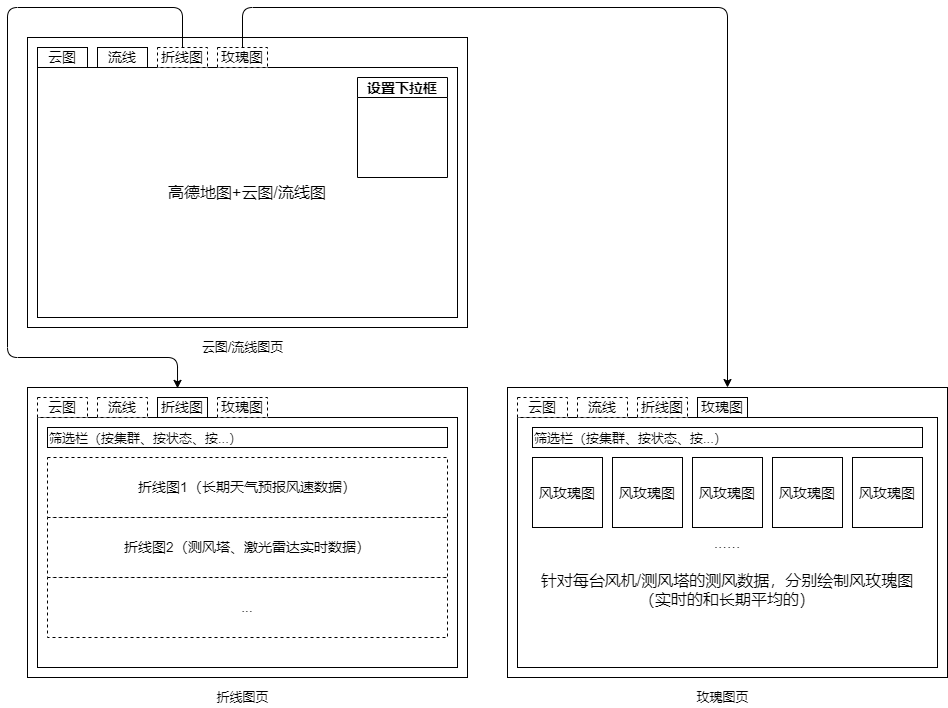

The diagram above was exported from draw.io. Its source (the exported page's mxGraphModel, read from the mxfile embedded in the PNG):
<mxGraphModel dx="1519" dy="438" grid="1" gridSize="10" guides="1" tooltips="1" connect="1" arrows="1" fold="1" page="1" pageScale="1" pageWidth="827" pageHeight="1169" background="none" math="0" shadow="1">
  <root>
    <mxCell id="0" />
    <mxCell id="1" parent="0" />
    <mxCell id="2" value="" style="rounded=0;whiteSpace=wrap;html=1;" parent="1" vertex="1">
      <mxGeometry x="20" y="80" width="440" height="290" as="geometry" />
    </mxCell>
    <mxCell id="4" value="&lt;font style=&quot;font-size: 16px&quot;&gt;高德地图+云图/流线图&lt;br&gt;&lt;/font&gt;" style="rounded=0;whiteSpace=wrap;html=1;" parent="1" vertex="1">
      <mxGeometry x="30" y="110" width="420" height="250" as="geometry" />
    </mxCell>
    <mxCell id="9" value="云图" style="rounded=0;whiteSpace=wrap;html=1;fontSize=14;" parent="1" vertex="1">
      <mxGeometry x="30" y="90" width="50" height="20" as="geometry" />
    </mxCell>
    <mxCell id="10" value="流线" style="rounded=0;whiteSpace=wrap;html=1;fontSize=14;" parent="1" vertex="1">
      <mxGeometry x="90" y="90" width="50" height="20" as="geometry" />
    </mxCell>
    <mxCell id="12" value="设置下拉框" style="swimlane;fontSize=14;startSize=20;" parent="1" vertex="1">
      <mxGeometry x="350" y="120" width="90" height="100" as="geometry">
        <mxRectangle x="40" y="120" width="60" height="23" as="alternateBounds" />
      </mxGeometry>
    </mxCell>
    <mxCell id="26" style="edgeStyle=none;html=1;fontSize=14;entryX=0.341;entryY=0.003;entryDx=0;entryDy=0;entryPerimeter=0;" parent="1" source="13" target="16" edge="1">
      <mxGeometry relative="1" as="geometry">
        <mxPoint x="240" y="400" as="targetPoint" />
        <Array as="points">
          <mxPoint x="175" y="50" />
          <mxPoint y="50" />
          <mxPoint y="400" />
          <mxPoint x="170" y="400" />
        </Array>
      </mxGeometry>
    </mxCell>
    <mxCell id="13" value="折线图" style="rounded=0;whiteSpace=wrap;html=1;fontSize=14;dashed=1;" parent="1" vertex="1">
      <mxGeometry x="150" y="90" width="50" height="20" as="geometry" />
    </mxCell>
    <mxCell id="16" value="" style="rounded=0;whiteSpace=wrap;html=1;" parent="1" vertex="1">
      <mxGeometry x="20" y="430" width="440" height="290" as="geometry" />
    </mxCell>
    <mxCell id="17" value="" style="rounded=0;whiteSpace=wrap;html=1;" parent="1" vertex="1">
      <mxGeometry x="30" y="460" width="420" height="250" as="geometry" />
    </mxCell>
    <mxCell id="21" value="云图" style="rounded=0;whiteSpace=wrap;html=1;fontSize=14;dashed=1;" parent="1" vertex="1">
      <mxGeometry x="30" y="440" width="50" height="20" as="geometry" />
    </mxCell>
    <mxCell id="22" value="流线" style="rounded=0;whiteSpace=wrap;html=1;fontSize=14;dashed=1;" parent="1" vertex="1">
      <mxGeometry x="90" y="440" width="50" height="20" as="geometry" />
    </mxCell>
    <mxCell id="24" value="折线图" style="rounded=0;whiteSpace=wrap;html=1;fontSize=14;" parent="1" vertex="1">
      <mxGeometry x="150" y="440" width="50" height="20" as="geometry" />
    </mxCell>
    <mxCell id="27" value="折线图1（长期天气预报风速数据）" style="rounded=0;whiteSpace=wrap;html=1;dashed=1;fontSize=14;" parent="1" vertex="1">
      <mxGeometry x="40" y="500" width="400" height="60" as="geometry" />
    </mxCell>
    <mxCell id="28" value="折线图2（测风塔、激光雷达实时数据）" style="rounded=0;whiteSpace=wrap;html=1;dashed=1;fontSize=14;" parent="1" vertex="1">
      <mxGeometry x="40" y="560" width="400" height="60" as="geometry" />
    </mxCell>
    <mxCell id="29" value="..." style="rounded=0;whiteSpace=wrap;html=1;dashed=1;fontSize=14;" parent="1" vertex="1">
      <mxGeometry x="40" y="620" width="400" height="60" as="geometry" />
    </mxCell>
    <mxCell id="44" style="edgeStyle=none;html=1;fontSize=14;entryX=0.5;entryY=0;entryDx=0;entryDy=0;" parent="1" source="33" target="34" edge="1">
      <mxGeometry relative="1" as="geometry">
        <mxPoint x="200" y="740" as="targetPoint" />
        <Array as="points">
          <mxPoint x="235" y="50" />
          <mxPoint x="720" y="50" />
        </Array>
      </mxGeometry>
    </mxCell>
    <mxCell id="33" value="玫瑰图" style="rounded=0;whiteSpace=wrap;html=1;fontSize=14;dashed=1;" parent="1" vertex="1">
      <mxGeometry x="210" y="90" width="50" height="20" as="geometry" />
    </mxCell>
    <mxCell id="34" value="" style="rounded=0;whiteSpace=wrap;html=1;" parent="1" vertex="1">
      <mxGeometry x="500" y="430" width="440" height="290" as="geometry" />
    </mxCell>
    <mxCell id="35" value="&lt;font style=&quot;font-size: 16px&quot;&gt;&lt;br&gt;&lt;br&gt;&lt;br&gt;......&lt;br&gt;&lt;br&gt;针对每台风机/测风塔的测风数据，分别绘制风玫瑰图&lt;br&gt;（实时的和长期平均的）&lt;br&gt;&lt;/font&gt;" style="rounded=0;whiteSpace=wrap;html=1;" parent="1" vertex="1">
      <mxGeometry x="510" y="460" width="420" height="250" as="geometry" />
    </mxCell>
    <mxCell id="36" value="云图" style="rounded=0;whiteSpace=wrap;html=1;fontSize=14;dashed=1;" parent="1" vertex="1">
      <mxGeometry x="510" y="440" width="50" height="20" as="geometry" />
    </mxCell>
    <mxCell id="37" value="流线" style="rounded=0;whiteSpace=wrap;html=1;fontSize=14;dashed=1;" parent="1" vertex="1">
      <mxGeometry x="570" y="440" width="50" height="20" as="geometry" />
    </mxCell>
    <mxCell id="38" value="折线图" style="rounded=0;whiteSpace=wrap;html=1;fontSize=14;dashed=1;" parent="1" vertex="1">
      <mxGeometry x="630" y="440" width="50" height="20" as="geometry" />
    </mxCell>
    <mxCell id="42" value="玫瑰图" style="rounded=0;whiteSpace=wrap;html=1;fontSize=14;dashed=1;" parent="1" vertex="1">
      <mxGeometry x="210" y="440" width="50" height="20" as="geometry" />
    </mxCell>
    <mxCell id="43" value="玫瑰图" style="rounded=0;whiteSpace=wrap;html=1;fontSize=14;strokeColor=default;" parent="1" vertex="1">
      <mxGeometry x="690" y="440" width="50" height="20" as="geometry" />
    </mxCell>
    <mxCell id="46" value="&lt;font style=&quot;font-size: 14px&quot;&gt;风玫瑰图&lt;/font&gt;" style="whiteSpace=wrap;html=1;aspect=fixed;fontSize=16;" parent="1" vertex="1">
      <mxGeometry x="525" y="500" width="70" height="70" as="geometry" />
    </mxCell>
    <mxCell id="47" value="&lt;font style=&quot;font-size: 14px&quot;&gt;风玫瑰图&lt;/font&gt;" style="whiteSpace=wrap;html=1;aspect=fixed;fontSize=16;" parent="1" vertex="1">
      <mxGeometry x="605" y="500" width="70" height="70" as="geometry" />
    </mxCell>
    <mxCell id="48" value="&lt;font style=&quot;font-size: 14px&quot;&gt;风玫瑰图&lt;/font&gt;" style="whiteSpace=wrap;html=1;aspect=fixed;fontSize=16;" parent="1" vertex="1">
      <mxGeometry x="685" y="500" width="70" height="70" as="geometry" />
    </mxCell>
    <mxCell id="49" value="&lt;font style=&quot;font-size: 14px&quot;&gt;风玫瑰图&lt;/font&gt;" style="whiteSpace=wrap;html=1;aspect=fixed;fontSize=16;" parent="1" vertex="1">
      <mxGeometry x="765" y="500" width="70" height="70" as="geometry" />
    </mxCell>
    <mxCell id="50" value="&lt;font style=&quot;font-size: 14px&quot;&gt;风玫瑰图&lt;/font&gt;" style="whiteSpace=wrap;html=1;aspect=fixed;fontSize=16;" parent="1" vertex="1">
      <mxGeometry x="845" y="500" width="70" height="70" as="geometry" />
    </mxCell>
    <mxCell id="51" value="&lt;font style=&quot;font-size: 13px&quot;&gt;筛选栏（按集群、按状态、按...）&lt;/font&gt;" style="rounded=0;whiteSpace=wrap;html=1;fontSize=16;align=left;" parent="1" vertex="1">
      <mxGeometry x="40" y="470" width="400" height="20" as="geometry" />
    </mxCell>
    <mxCell id="52" value="&lt;font style=&quot;font-size: 13px&quot;&gt;筛选栏&lt;/font&gt;&lt;span style=&quot;font-size: 13px&quot;&gt;（按集群、按状态、按...）&lt;/span&gt;" style="rounded=0;whiteSpace=wrap;html=1;fontSize=16;align=left;" parent="1" vertex="1">
      <mxGeometry x="525" y="470" width="390" height="20" as="geometry" />
    </mxCell>
    <mxCell id="53" value="云图/流线图页" style="text;html=1;align=center;verticalAlign=middle;resizable=0;points=[];autosize=1;strokeColor=none;fillColor=none;fontSize=13;" parent="1" vertex="1">
      <mxGeometry x="185" y="380" width="100" height="20" as="geometry" />
    </mxCell>
    <mxCell id="54" value="折线图页" style="text;html=1;align=center;verticalAlign=middle;resizable=0;points=[];autosize=1;strokeColor=none;fillColor=none;fontSize=13;" parent="1" vertex="1">
      <mxGeometry x="200" y="730" width="70" height="20" as="geometry" />
    </mxCell>
    <mxCell id="55" value="玫瑰图页" style="text;html=1;align=center;verticalAlign=middle;resizable=0;points=[];autosize=1;strokeColor=none;fillColor=none;fontSize=13;" parent="1" vertex="1">
      <mxGeometry x="680" y="730" width="70" height="20" as="geometry" />
    </mxCell>
  </root>
</mxGraphModel>